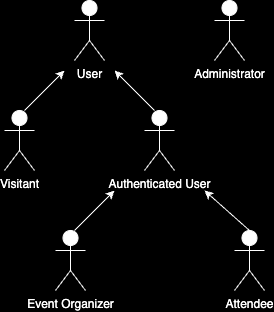

The diagram above was exported from draw.io. Its source (the exported page's mxGraphModel, read from the mxfile embedded in the PNG):
<mxGraphModel dx="954" dy="642" grid="1" gridSize="10" guides="1" tooltips="1" connect="1" arrows="1" fold="1" page="1" pageScale="1" pageWidth="850" pageHeight="1100" background="#000000" math="0" shadow="0">
  <root>
    <mxCell id="0" />
    <mxCell id="1" parent="0" />
    <mxCell id="DTFmvOom9XdBedxrRoef-3" value="Authenticated User" style="shape=umlActor;verticalLabelPosition=bottom;verticalAlign=top;html=1;outlineConnect=0;strokeColor=#FFFFFF;fontColor=#FFFFFF;" parent="1" vertex="1">
      <mxGeometry x="320" y="190" width="30" height="60" as="geometry" />
    </mxCell>
    <mxCell id="DTFmvOom9XdBedxrRoef-4" value="Attendee" style="shape=umlActor;verticalLabelPosition=bottom;verticalAlign=top;html=1;outlineConnect=0;strokeColor=#FFFFFF;fontColor=#FFFFFF;" parent="1" vertex="1">
      <mxGeometry x="410" y="310" width="30" height="60" as="geometry" />
    </mxCell>
    <mxCell id="DTFmvOom9XdBedxrRoef-7" value="Event Organizer" style="shape=umlActor;verticalLabelPosition=bottom;verticalAlign=top;html=1;outlineConnect=0;strokeColor=#FFFFFF;fontColor=#FFFFFF;" parent="1" vertex="1">
      <mxGeometry x="231" y="310" width="30" height="60" as="geometry" />
    </mxCell>
    <mxCell id="DTFmvOom9XdBedxrRoef-11" value="Visitant" style="shape=umlActor;verticalLabelPosition=bottom;verticalAlign=top;html=1;outlineConnect=0;fontColor=#FFFFFF;strokeColor=#FFFFFF;" parent="1" vertex="1">
      <mxGeometry x="180" y="190" width="30" height="60" as="geometry" />
    </mxCell>
    <mxCell id="DTFmvOom9XdBedxrRoef-12" value="User" style="shape=umlActor;verticalLabelPosition=bottom;verticalAlign=top;html=1;outlineConnect=0;strokeColor=#FFFFFF;fontColor=#FFFFFF;" parent="1" vertex="1">
      <mxGeometry x="250" y="80" width="30" height="60" as="geometry" />
    </mxCell>
    <mxCell id="DTFmvOom9XdBedxrRoef-13" value="Administrator" style="shape=umlActor;verticalLabelPosition=bottom;verticalAlign=top;html=1;outlineConnect=0;strokeColor=#FFFFFF;fontColor=#FFFFFF;" parent="1" vertex="1">
      <mxGeometry x="390" y="80" width="30" height="60" as="geometry" />
    </mxCell>
    <mxCell id="DTFmvOom9XdBedxrRoef-17" value="" style="endArrow=classic;html=1;rounded=0;exitX=0.5;exitY=0;exitDx=0;exitDy=0;exitPerimeter=0;strokeColor=#FFFFFF;" parent="1" source="DTFmvOom9XdBedxrRoef-4" edge="1">
      <mxGeometry width="50" height="50" relative="1" as="geometry">
        <mxPoint x="330" y="310" as="sourcePoint" />
        <mxPoint x="380" y="270" as="targetPoint" />
      </mxGeometry>
    </mxCell>
    <mxCell id="DTFmvOom9XdBedxrRoef-18" value="" style="endArrow=classic;html=1;rounded=0;strokeColor=#FFFFFF;" parent="1" edge="1">
      <mxGeometry width="50" height="50" relative="1" as="geometry">
        <mxPoint x="250" y="310" as="sourcePoint" />
        <mxPoint x="290" y="270" as="targetPoint" />
      </mxGeometry>
    </mxCell>
    <mxCell id="DTFmvOom9XdBedxrRoef-19" value="" style="endArrow=classic;html=1;rounded=0;strokeColor=#FFFFFF;" parent="1" edge="1">
      <mxGeometry width="50" height="50" relative="1" as="geometry">
        <mxPoint x="330" y="190" as="sourcePoint" />
        <mxPoint x="290" y="150" as="targetPoint" />
      </mxGeometry>
    </mxCell>
    <mxCell id="DTFmvOom9XdBedxrRoef-20" value="" style="endArrow=classic;html=1;rounded=0;strokeColor=#FFFFFF;" parent="1" edge="1">
      <mxGeometry width="50" height="50" relative="1" as="geometry">
        <mxPoint x="200" y="190" as="sourcePoint" />
        <mxPoint x="240" y="150" as="targetPoint" />
      </mxGeometry>
    </mxCell>
  </root>
</mxGraphModel>